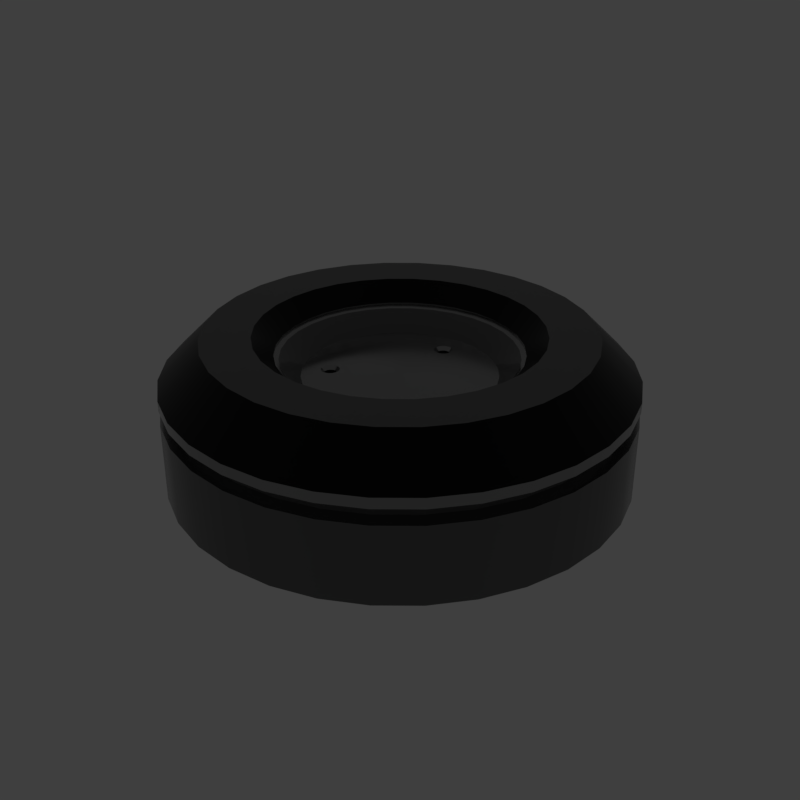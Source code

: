 # Source: holethree_circle.blend  (saved by Blender 2.79.6; exported with 4.5.12 LTS)
import bpy
from mathutils import Matrix  # noqa: F401  (used for matrix-valued properties, if any)

bpy.ops.wm.read_factory_settings(use_empty=True)
scene = bpy.context.scene
scene.name = 'main'

# ---- collections
col_collection_1 = bpy.data.collections.new('Collection 1'); scene.collection.children.link(col_collection_1)

# ---- materials (node trees are filled in below, after node groups)
mat_prox_alum_023 = bpy.data.materials.new('prox_alum.023')
mat_prox_alum_023.alpha_threshold = 0.0
mat_prox_alum_023.diffuse_color = (0.1933, 0.1933, 0.1933, 1.0)
mat_prox_alum_023.roughness = 0.5
mat_prox_kevlar_023 = bpy.data.materials.new('prox_kevlar.023')
mat_prox_kevlar_023.alpha_threshold = 0.0
mat_prox_kevlar_023.diffuse_color = (0.03737, 0.03737, 0.03737, 1.0)
mat_prox_kevlar_023.roughness = 0.5
mat_prox_easy_spec_023 = bpy.data.materials.new('prox_easy_spec.023')
mat_prox_easy_spec_023.alpha_threshold = 0.0
mat_prox_easy_spec_023.diffuse_color = (0.2791, 0.2791, 0.2791, 1.0)
mat_prox_easy_spec_023.roughness = 0.5
mat_prox_soap_021 = bpy.data.materials.new('prox_soap.021')
mat_prox_soap_021.alpha_threshold = 0.0
mat_prox_soap_021.diffuse_color = (0.8, 0.5447, 0.3018, 1.0)
mat_prox_soap_021.roughness = 0.5
mat_prox_emission_021 = bpy.data.materials.new('prox_emission.021')
mat_prox_emission_021.alpha_threshold = 0.0
mat_prox_emission_021.diffuse_color = (0.3973, 0.7023, 0.9681, 1.0)
mat_prox_emission_021.roughness = 0.5

# ---- node groups
ng_auto_smooth = bpy.data.node_groups.new('Auto Smooth', 'GeometryNodeTree')
_s = ng_auto_smooth.interface.new_socket(name='Geometry', in_out='OUTPUT', socket_type='NodeSocketGeometry')
_s = ng_auto_smooth.interface.new_socket(name='Geometry', in_out='INPUT', socket_type='NodeSocketGeometry')
_s = ng_auto_smooth.interface.new_socket(name='Angle', in_out='INPUT', socket_type='NodeSocketFloat')
_s.subtype = 'ANGLE'
_s.min_value = 0.0
_s.max_value = 3.142
ng_auto_smooth.is_modifier = True
_N = ng_auto_smooth.nodes; _L = ng_auto_smooth.links
n0 = _N.new('NodeGroupOutput'); n0.name = 'Group Output'; n0.location = (480, -100)
n1 = _N.new('NodeGroupInput'); n1.name = 'Group Input'; n1.location = (-420, -300)
n2 = _N.new('NodeGroupInput'); n2.name = 'Group Input.001'; n2.location = (-60, -100)
n3 = _N.new('GeometryNodeSetShadeSmooth'); n3.name = 'Set Shade Smooth'; n3.location = (120, -100)
n3.domain = 'EDGE'
n4 = _N.new('GeometryNodeSetShadeSmooth'); n4.name = 'Set Shade Smooth.001'; n4.location = (300, -100)
n5 = _N.new('GeometryNodeInputMeshEdgeAngle'); n5.name = 'Edge Angle'; n5.location = (-420, -220)
n6 = _N.new('GeometryNodeInputEdgeSmooth'); n6.name = 'Is Edge Smooth'; n6.location = (-60, -160)
n7 = _N.new('GeometryNodeInputShadeSmooth'); n7.name = 'Is Face Smooth'; n7.location = (-240, -340)
n8 = _N.new('FunctionNodeBooleanMath'); n8.name = 'Boolean Math'; n8.location = (-60, -220)
n9 = _N.new('FunctionNodeCompare'); n9.name = 'Compare'; n9.location = (-240, -180)
n9.operation = 'LESS_EQUAL'
_L.new(n5.outputs[0], n9.inputs[0])
_L.new(n4.outputs[0], n0.inputs[0])
_L.new(n1.outputs[1], n9.inputs[1])
_L.new(n9.outputs[0], n8.inputs[0])
_L.new(n7.outputs[0], n8.inputs[1])
_L.new(n2.outputs[0], n3.inputs[0])
_L.new(n6.outputs[0], n3.inputs[1])
_L.new(n3.outputs[0], n4.inputs[0])
_L.new(n8.outputs[0], n3.inputs[2])
n0.is_active_output = True

# ---- material node trees
mat_prox_alum_023.use_nodes = True; mat_prox_alum_023.node_tree.nodes.clear()
_N = mat_prox_alum_023.node_tree.nodes; _L = mat_prox_alum_023.node_tree.links
n0 = _N.new('ShaderNodeOutputMaterial'); n0.name = 'Material Output'; n0.location = (300, 300)
n1 = _N.new('ShaderNodeBsdfPrincipled'); n1.name = 'Principled BSDF'; n1.location = (10, 300)
n1.width = 150
n1.subsurface_method = 'BURLEY'
n1.inputs[0].default_value = (0.3217, 0.3217, 0.3217, 1.0)
n1.inputs[1].default_value = 1.0
n1.inputs[2].default_value = 0.1633
n1.inputs[3].default_value = 1.45
n1.inputs[9].default_value = (1.0, 1.0, 1.0)
n1.inputs[13].default_value = 0.119
n1.inputs[15].default_value = 0.7959
n1.inputs[16].default_value = 0.8299
n1.inputs[24].default_value = 0.1605
_L.new(n1.outputs[0], n0.inputs[0])
n0.is_active_output = True
mat_prox_kevlar_023.use_nodes = True; mat_prox_kevlar_023.node_tree.nodes.clear()
_N = mat_prox_kevlar_023.node_tree.nodes; _L = mat_prox_kevlar_023.node_tree.links
n0 = _N.new('ShaderNodeOutputMaterial'); n0.name = 'Material Output'; n0.location = (300, 300)
n1 = _N.new('ShaderNodeBsdfPrincipled'); n1.name = 'Principled BSDF'; n1.location = (10, 300)
n1.width = 150
n1.subsurface_method = 'BURLEY'
n1.inputs[0].default_value = (0.0, 0.0, 0.0, 1.0)
n1.inputs[2].default_value = 0.3401
n1.inputs[3].default_value = 1.45
n1.inputs[9].default_value = (1.0, 1.0, 1.0)
n1.inputs[13].default_value = 0.2143
_L.new(n1.outputs[0], n0.inputs[0])
n0.is_active_output = True
mat_prox_easy_spec_023.use_nodes = True; mat_prox_easy_spec_023.node_tree.nodes.clear()
_N = mat_prox_easy_spec_023.node_tree.nodes; _L = mat_prox_easy_spec_023.node_tree.links
n0 = _N.new('ShaderNodeOutputMaterial'); n0.name = 'Material Output'; n0.location = (300, 300)
n1 = _N.new('ShaderNodeBsdfPrincipled'); n1.name = 'Principled BSDF'; n1.location = (10, 300)
n1.width = 150
n1.subsurface_method = 'BURLEY'
n1.inputs[0].default_value = (0.1372, 0.1372, 0.1372, 1.0)
n1.inputs[2].default_value = 0.2245
n1.inputs[3].default_value = 1.45
n1.inputs[9].default_value = (1.0, 1.0, 1.0)
n1.inputs[13].default_value = 0.09864
n1.inputs[19].default_value = 0.25
_L.new(n1.outputs[0], n0.inputs[0])
n0.is_active_output = True
mat_prox_soap_021.use_nodes = True; mat_prox_soap_021.node_tree.nodes.clear()
_N = mat_prox_soap_021.node_tree.nodes; _L = mat_prox_soap_021.node_tree.links
n0 = _N.new('ShaderNodeOutputMaterial'); n0.name = 'Material Output'; n0.location = (300, 300)
n1 = _N.new('ShaderNodeLayerWeight'); n1.name = 'Layer Weight'; n1.location = (-554, 262)
n2 = _N.new('ShaderNodeValToRGB'); n2.name = 'ColorRamp'; n2.location = (-400, 254)
n2.color_ramp.interpolation = 'B_SPLINE'
while len(n2.color_ramp.elements) > 1: n2.color_ramp.elements.remove(n2.color_ramp.elements[-1])
n2.color_ramp.elements[0].position = 0.0; n2.color_ramp.elements[0].color = (1.0, 0.0, 0.2363, 1.0)
_e = n2.color_ramp.elements.new(0.1477); _e.color = (0.0, 0.1135, 0.6103, 1.0)
_e = n2.color_ramp.elements.new(0.2773); _e.color = (0.2081, 0.332, 0.6265, 1.0)
_e = n2.color_ramp.elements.new(0.5); _e.color = (0.5089, 0.1741, 0.6181, 1.0)
_e = n2.color_ramp.elements.new(0.6818); _e.color = (0.7544, 0.04821, 0.0, 1.0)
_e = n2.color_ramp.elements.new(0.8511); _e.color = (0.336, 0.5043, 0.1917, 1.0)
_e = n2.color_ramp.elements.new(1.0); _e.color = (0.01772, 0.3483, 1.0, 1.0)
n3 = _N.new('ShaderNodeMix'); n3.name = 'Mix'; n3.location = (-80, 218)
n3.data_type = 'RGBA'
n3.inputs[0].default_value = 0.7909
n4 = _N.new('ShaderNodeBsdfPrincipled'); n4.name = 'Principled BSDF.001'; n4.location = (140, 300)
n4.width = 150
n4.subsurface_method = 'BURLEY'
n4.inputs[2].default_value = 0.0
n4.inputs[3].default_value = 1.45
n4.inputs[9].default_value = (1.0, 1.0, 1.0)
n4.inputs[18].default_value = 1.0
n4.inputs[19].default_value = 0.25
_L.new(n1.outputs[1], n2.inputs[0])
_L.new(n2.outputs[0], n3.inputs[6])
_L.new(n3.outputs[2], n4.inputs[0])
_L.new(n4.outputs[0], n0.inputs[0])
n0.is_active_output = True
mat_prox_emission_021.use_nodes = True; mat_prox_emission_021.node_tree.nodes.clear()
_N = mat_prox_emission_021.node_tree.nodes; _L = mat_prox_emission_021.node_tree.links
n0 = _N.new('ShaderNodeOutputMaterial'); n0.name = 'Material Output'; n0.location = (446, 300)
n1 = _N.new('ShaderNodeEmission'); n1.name = 'Emission'; n1.location = (156, 300)
n1.inputs[1].default_value = 4.0
n2 = _N.new('ShaderNodeLayerWeight'); n2.name = 'Layer Weight'; n2.location = (-631, 360)
n3 = _N.new('ShaderNodeValToRGB'); n3.name = 'ColorRamp'; n3.location = (-450, 370)
n3.color_ramp.interpolation = 'B_SPLINE'
while len(n3.color_ramp.elements) > 1: n3.color_ramp.elements.remove(n3.color_ramp.elements[-1])
n3.color_ramp.elements[0].position = 0.1864; n3.color_ramp.elements[0].color = (1.0, 0.02556, 0.0, 1.0)
_e = n3.color_ramp.elements.new(0.8045); _e.color = (1.0, 0.2244, 0.007333, 1.0)
_e = n3.color_ramp.elements.new(0.9909); _e.color = (1.0, 1.0, 1.0, 1.0)
n4 = _N.new('ShaderNodeMix'); n4.name = 'Mix'; n4.location = (-92, 333)
n4.data_type = 'RGBA'
n4.blend_type = 'COLOR'
n4.inputs[0].default_value = 0.8273
_L.new(n2.outputs[1], n3.inputs[0])
_L.new(n1.outputs[0], n0.inputs[0])
_L.new(n4.outputs[2], n1.inputs[0])
_L.new(n3.outputs[0], n4.inputs[7])
n0.is_active_output = True

# ---- world
world_world = bpy.data.worlds.new('World'); scene.world = world_world
world_world.use_nodes = True; world_world.node_tree.nodes.clear()
_N = world_world.node_tree.nodes; _L = world_world.node_tree.links
n0 = _N.new('ShaderNodeOutputWorld'); n0.name = 'World Output'; n0.location = (300, 300)
n1 = _N.new('ShaderNodeBackground'); n1.name = 'Background'; n1.location = (10, 300)
n1.inputs[0].default_value = (0.05, 0.05, 0.05, 1.0)
_L.new(n1.outputs[0], n0.inputs[0])
n0.is_active_output = True
world_world.use_sun_shadow = False
world_world.sun_shadow_jitter_overblur = 0.0

# ---- meshes
me_holethree_circle = bpy.data.meshes.new('holethree_circle')
me_holethree_circle.from_pydata([(0.0, 0.2414, -0.07592), (-0.02871, 0.1444, 0.07592), (0.0471, 0.2368, -0.07592), (-0.05632, 0.136, 0.07592), (0.09238, 0.223, -0.07592), (-0.08177, 0.1224, 0.07592), (0.1341, 0.2007, -0.07592), (-0.1041, 0.1041, 0.07592), (0.1707, 0.1707, -0.07592), (-0.1224, 0.08177, 0.07592), (0.2007, 0.1341, -0.07592), (-0.136, 0.05632, 0.07592), (0.223, 0.09238, -0.07592), (-0.1444, 0.02871, 0.07592), (0.2368, 0.0471, -0.07592), (-0.1472, 1.314e-07, 0.07592), (0.2414, 1.823e-08, -0.07592), (-0.1444, -0.02871, 0.07592), (0.2368, -0.0471, -0.07592), (-0.136, -0.05632, 0.07592), (0.223, -0.09238, -0.07592), (-0.1224, -0.08177, 0.07592), (0.2007, -0.1341, -0.07592), (-0.1041, -0.1041, 0.07592), (0.1707, -0.1707, -0.07592), (-0.08177, -0.1224, 0.07592), (0.1341, -0.2007, -0.07592), (-0.05632, -0.136, 0.07592), (0.09238, -0.223, -0.07592), (-0.02871, -0.1444, 0.07592), (0.0471, -0.2368, -0.07592), (-8.955e-08, -0.1472, 0.07592), (-7.866e-08, -0.2414, -0.07592), (0.02871, -0.1444, 0.07592), (-0.0471, -0.2368, -0.07592), (0.05632, -0.136, 0.07592), (-0.09238, -0.223, -0.07592), (0.08177, -0.1224, 0.07592), (-0.1341, -0.2007, -0.07592), (0.1041, -0.1041, 0.07592), (-0.1707, -0.1707, -0.07592), (0.1224, -0.08177, 0.07592), (-0.2007, -0.1341, -0.07592), (0.136, -0.05632, 0.07592), (-0.223, -0.09238, -0.07592), (0.1444, -0.02871, 0.07592), (-0.2368, -0.0471, -0.07592), (0.1472, 2.042e-08, 0.07592), (-0.2414, 2.331e-07, -0.07592), (0.1444, 0.02871, 0.07592), (-0.2368, 0.0471, -0.07592), (0.136, 0.05632, 0.07592), (-0.223, 0.09239, -0.07592), (0.1224, 0.08177, 0.07592), (-0.2007, 0.1341, -0.07592), (0.1041, 0.1041, 0.07592), (-0.1707, 0.1707, -0.07592), (0.08177, 0.1224, 0.07592), (-0.1341, 0.2007, -0.07592), (0.05632, 0.136, 0.07592), (-0.09238, 0.223, -0.07592), (0.02871, 0.1444, 0.07592), (-0.0471, 0.2368, -0.07592), (-1.988e-08, 0.1472, 0.07592), (-3.193e-08, 0.1986, 0.07592), (0.0, 0.2414, 0.03326), (0.03874, 0.1947, 0.07592), (0.0471, 0.2368, 0.03326), (0.07598, 0.1834, 0.07592), (0.09238, 0.223, 0.03326), (0.1103, 0.1651, 0.07592), (0.1341, 0.2007, 0.03326), (0.1404, 0.1404, 0.07592), (0.1707, 0.1707, 0.03326), (0.1651, 0.1103, 0.07592), (0.2007, 0.1341, 0.03326), (0.1834, 0.07598, 0.07592), (0.223, 0.09238, 0.03326), (0.1947, 0.03874, 0.07592), (0.2368, 0.0471, 0.03326), (0.1986, 4.946e-09, 0.07592), (0.2414, 1.823e-08, 0.03326), (0.1947, -0.03874, 0.07592), (0.2368, -0.0471, 0.03326), (0.1834, -0.07598, 0.07592), (0.223, -0.09238, 0.03326), (0.1651, -0.1103, 0.07592), (0.2007, -0.1341, 0.03326), (0.1404, -0.1404, 0.07592), (0.1707, -0.1707, 0.03326), (0.1103, -0.1651, 0.07592), (0.1341, -0.2007, 0.03326), (0.07598, -0.1834, 0.07592), (0.09238, -0.223, 0.03326), (0.03874, -0.1947, 0.07592), (0.0471, -0.2368, 0.03326), (-1.259e-07, -0.1986, 0.07592), (-7.866e-08, -0.2414, 0.03326), (-0.03874, -0.1947, 0.07592), (-0.0471, -0.2368, 0.03326), (-0.07598, -0.1834, 0.07592), (-0.09238, -0.223, 0.03326), (-0.1103, -0.1651, 0.07592), (-0.1341, -0.2007, 0.03326), (-0.1404, -0.1404, 0.07592), (-0.1707, -0.1707, 0.03326), (-0.1651, -0.1103, 0.07592), (-0.2007, -0.1341, 0.03326), (-0.1834, -0.07598, 0.07592), (-0.223, -0.09238, 0.03326), (-0.1947, -0.03874, 0.07592), (-0.2368, -0.0471, 0.03326), (-0.1986, 1.547e-07, 0.07592), (-0.2414, 2.331e-07, 0.03326), (-0.1947, 0.03874, 0.07592), (-0.2368, 0.0471, 0.03326), (-0.1834, 0.07598, 0.07592), (-0.223, 0.09239, 0.03326), (-0.1651, 0.1103, 0.07592), (-0.2007, 0.1341, 0.03326), (-0.1404, 0.1404, 0.07592), (-0.1707, 0.1707, 0.03326), (-0.1103, 0.1651, 0.07592), (-0.1341, 0.2007, 0.03326), (-0.07598, 0.1834, 0.07592), (-0.09238, 0.223, 0.03326), (-0.03874, 0.1947, 0.07592), (-0.0471, 0.2368, 0.03326), (-0.01953, 0.09817, 0.03149), (-9.726e-09, 0.1001, 0.03149), (-0.0383, 0.09247, 0.03149), (-0.05561, 0.08322, 0.03149), (-0.07078, 0.07078, 0.03149), (-0.08322, 0.05561, 0.03149), (-0.09247, 0.0383, 0.03149), (-0.09817, 0.01953, 0.03149), (-0.1001, 1.081e-07, 0.03149), (-0.09817, -0.01953, 0.03149), (-0.09247, -0.0383, 0.03149), (-0.08322, -0.05561, 0.03149), (-0.07078, -0.07078, 0.03149), (-0.05561, -0.08322, 0.03149), (-0.0383, -0.09247, 0.03149), (-0.01953, -0.09817, 0.03149), (-5.71e-08, -0.1001, 0.03149), (0.01953, -0.09817, 0.03149), (0.0383, -0.09247, 0.03149), (0.05561, -0.08322, 0.03149), (0.07078, -0.07078, 0.03149), (0.08322, -0.05561, 0.03149), (0.09247, -0.0383, 0.03149), (0.09817, -0.01953, 0.03149), (0.1001, 3.259e-08, 0.03149), (0.09817, 0.01953, 0.03149), (0.09247, 0.0383, 0.03149), (0.08322, 0.05561, 0.03149), (0.07078, 0.07078, 0.03149), (0.05561, 0.08322, 0.03149), (0.0383, 0.09247, 0.03149), (0.01953, 0.09817, 0.03149), (-0.01402, 0.07049, 0.03149), (0.06536, -0.03702, 0.02755), (-0.0275, 0.0664, 0.03149), (-0.03993, 0.05976, 0.03149), (-0.05082, 0.05082, 0.03149), (-0.05976, 0.03993, 0.03149), (-0.0664, 0.0275, 0.03149), (-0.07049, 0.01402, 0.03149), (-0.07187, 9.383e-08, 0.03149), (-0.07049, -0.01402, 0.03149), (-0.0664, -0.0275, 0.03149), (0.06584, -0.03905, 0.02755), (-0.05082, -0.05082, 0.03149), (-0.03993, -0.05976, 0.03149), (-0.0275, -0.0664, 0.03149), (-0.01402, -0.07049, 0.03149), (-3.509e-08, -0.07187, 0.03149), (0.01402, -0.07049, 0.03149), (0.0275, -0.0664, 0.03149), (0.03993, -0.05976, 0.03149), (0.05082, -0.05082, 0.03149), (0.06566, -0.04113, 0.02755), (0.0664, -0.0275, 0.03149), (0.07049, -0.01402, 0.03149), (0.07187, 3.963e-08, 0.03149), (0.07049, 0.01402, 0.03149), (0.0664, 0.0275, 0.03149), (0.05976, 0.03993, 0.03149), (0.05082, 0.05082, 0.03149), (0.03993, 0.05976, 0.03149), (0.0275, 0.0664, 0.03149), (0.01402, 0.07049, 0.03149), (-0.007456, 0.03748, 0.03149), (6.576e-09, 0.03822, 0.03149), (-0.01463, 0.03531, 0.03149), (-0.02123, 0.03178, 0.03149), (-0.02702, 0.02702, 0.03149), (-0.03178, 0.02123, 0.03149), (-0.03531, 0.01463, 0.03149), (-0.03748, 0.007456, 0.03149), (-0.03822, 7.632e-08, 0.03149), (-0.03748, -0.007456, 0.03149), (-0.03531, -0.01463, 0.03149), (-0.03178, -0.02123, 0.03149), (-0.02702, -0.02702, 0.03149), (-0.02123, -0.03178, 0.03149), (-0.01463, -0.03531, 0.03149), (-0.007456, -0.03748, 0.03149), (-1.151e-08, -0.03822, 0.03149), (0.007456, -0.03748, 0.03149), (0.01463, -0.03531, 0.03149), (0.02123, -0.03178, 0.03149), (0.02702, -0.02702, 0.03149), (0.03178, -0.02123, 0.03149), (0.03531, -0.01463, 0.03149), (0.03748, -0.007456, 0.03149), (0.03822, 4.75e-08, 0.03149), (0.03748, 0.007456, 0.03149), (0.03531, 0.01463, 0.03149), (0.03178, 0.02123, 0.03149), (0.02702, 0.02702, 0.03149), (0.02123, 0.03178, 0.03149), (0.01463, 0.03531, 0.03149), (0.007456, 0.03748, 0.03149), (-0.0003379, 0.06152, 0.03149), (0.009662, 0.07084, 0.03149), (0.0003379, 0.08084, 0.03149), (-0.009662, 0.07152, 0.03149), (0.002664, 0.06188, 0.03149), (0.005406, 0.06316, 0.03149), (-0.003307, 0.06209, 0.03149), (0.06486, -0.04305, 0.02755), (0.06349, -0.04464, 0.02755), (-0.005953, 0.06356, 0.03149), (0.05301, -0.04207, 0.02755), (0.05968, -0.0462, 0.02755), (0.009294, 0.07384, 0.03149), (0.008015, 0.07658, 0.03149), (0.009085, 0.06787, 0.03149), (0.05567, -0.04522, 0.02755), (-0.05377, -0.03565, 0.02755), (0.007618, 0.06523, 0.03149), (0.06171, -0.04572, 0.02755), (0.05409, -0.04386, 0.02755), (-0.002664, 0.08047, 0.03149), (-0.005406, 0.07919, 0.03149), (0.003307, 0.08026, 0.03149), (-0.05528, -0.04496, 0.02755), (-0.0538, -0.04349, 0.02755), (0.005953, 0.0788, 0.03149), (-0.05285, -0.04163, 0.02755), (-0.05283, -0.03751, 0.02755), (-0.009294, 0.06851, 0.03149), (-0.008015, 0.06577, 0.03149), (-0.009085, 0.07449, 0.03149), (-0.05524, -0.03416, 0.02755), (0.0576, -0.04602, 0.02755), (-0.007618, 0.07713, 0.03149), (-0.05251, -0.03957, 0.02755), (-0.05709, -0.03321, 0.02755), (-0.06483, -0.0317, 0.03149), (-0.06703, -0.04519, 0.03149), (-0.05353, -0.04739, 0.03149), (-0.05134, -0.0339, 0.03149), (-0.06698, -0.03383, 0.03149), (-0.06836, -0.03652, 0.03149), (-0.06213, -0.03034, 0.03149), (-0.05715, -0.0459, 0.02755), (-0.05921, -0.04622, 0.02755), (-0.05914, -0.02988, 0.03149), (-0.06127, -0.04588, 0.02755), (-0.0646, -0.04344, 0.02755), (-0.0649, -0.04734, 0.03149), (-0.06221, -0.04873, 0.03149), (-0.06839, -0.04249, 0.03149), (-0.05915, -0.03287, 0.02755), (-0.06308, -0.03413, 0.02755), (-0.06885, -0.0395, 0.03149), (-0.06313, -0.04492, 0.02755), (-0.06585, -0.03952, 0.02755), (-0.05139, -0.04526, 0.03149), (-0.05, -0.04257, 0.03149), (-0.05623, -0.04875, 0.03149), (-0.006269, 0.07346, 0.02755), (-0.006667, 0.07141, 0.02755), (-0.05922, -0.04921, 0.03149), (-0.006413, 0.06934, 0.02755), (-0.06122, -0.03319, 0.02755), (-0.05347, -0.03175, 0.03149), (-0.05616, -0.03036, 0.03149), (-0.04997, -0.0366, 0.03149), (-0.06456, -0.0356, 0.02755), (-0.06554, -0.04158, 0.02755), (-0.04951, -0.03959, 0.03149), (-0.005531, 0.06745, 0.02755), (-0.06552, -0.03746, 0.02755), (0.0541, -0.04777, 0.03149), (0.0674, -0.04463, 0.03149), (0.06427, -0.03132, 0.03149), (0.05096, -0.03446, 0.03149), (0.05689, -0.04894, 0.03149), (0.0599, -0.04919, 0.03149), (0.0518, -0.04579, 0.03149), (-0.005257, 0.07529, 0.02755), (-0.00373, 0.07671, 0.02755), (0.05023, -0.04321, 0.03149), (-0.001838, 0.07759, 0.02755), (0.002282, 0.07745, 0.02755), (0.06857, -0.04184, 0.03149), (0.06882, -0.03883, 0.03149), (0.06543, -0.04692, 0.03149), (0.005531, 0.07491, 0.02755), (-0.004107, 0.06592, 0.02755), (0.06284, -0.04849, 0.03149), (0.0002332, 0.07785, 0.02755), (0.006413, 0.07302, 0.02755), (0.06148, -0.03015, 0.03149), (0.05847, -0.0299, 0.03149), (0.06656, -0.0333, 0.03149), (-0.002282, 0.06491, 0.02755), (-0.0002331, 0.06451, 0.02755), (0.06813, -0.03588, 0.03149), (0.001838, 0.06477, 0.02755), (0.005257, 0.06707, 0.02755), (0.04979, -0.03725, 0.03149), (0.04954, -0.04026, 0.03149), (0.05294, -0.03217, 0.03149), (0.006269, 0.0689, 0.02755), (0.004107, 0.07643, 0.02755), (0.05552, -0.0306, 0.03149), (0.00373, 0.06565, 0.02755), (0.006667, 0.07095, 0.02755), (0.06427, -0.03523, 0.02755), (0.06269, -0.03387, 0.02755), (0.06077, -0.03306, 0.02755), (0.05869, -0.03289, 0.02755), (0.05666, -0.03337, 0.02755), (0.05487, -0.03445, 0.02755), (0.05351, -0.03603, 0.02755), (0.0527, -0.03796, 0.02755), (0.05253, -0.04004, 0.02755), (0.06269, -0.03387, -0.02611), (0.06077, -0.03306, -0.02611), (0.05666, -0.03337, -0.02611), (0.05487, -0.03445, -0.02611), (0.06349, -0.04464, -0.02611), (0.06486, -0.04305, -0.02611), (0.06427, -0.03523, -0.02611), (0.05253, -0.04004, -0.02611), (0.05301, -0.04207, -0.02611), (0.06171, -0.04572, -0.02611), (0.0527, -0.03796, -0.02611), (0.05567, -0.04522, -0.02611), (0.0576, -0.04602, -0.02611), (0.05409, -0.04386, -0.02611), (0.05968, -0.0462, -0.02611), (0.06566, -0.04113, -0.02611), (0.06584, -0.03905, -0.02611), (0.06536, -0.03702, -0.02611), (0.05351, -0.03603, -0.02611), (0.05869, -0.03289, -0.02611), (-0.05251, -0.03957, -0.02611), (-0.05283, -0.03751, -0.02611), (-0.05709, -0.03321, -0.02611), (-0.05915, -0.03287, -0.02611), (-0.05377, -0.03565, -0.02611), (-0.05524, -0.03416, -0.02611), (-0.06585, -0.03952, -0.02611), (-0.06554, -0.04158, -0.02611), (-0.05921, -0.04622, -0.02611), (-0.05715, -0.0459, -0.02611), (-0.0538, -0.04349, -0.02611), (-0.05285, -0.04163, -0.02611), (-0.05528, -0.04496, -0.02611), (-0.06127, -0.04588, -0.02611), (-0.0646, -0.04344, -0.02611), (-0.06313, -0.04492, -0.02611), (-0.06308, -0.03413, -0.02611), (-0.06456, -0.0356, -0.02611), (-0.06122, -0.03319, -0.02611), (0.0002332, 0.07785, -0.02611), (-0.001838, 0.07759, -0.02611), (-0.005257, 0.07529, -0.02611), (-0.006269, 0.07346, -0.02611), (0.006269, 0.0689, -0.02611), (0.006667, 0.07095, -0.02611), (0.002282, 0.07745, -0.02611), (-0.005531, 0.06745, -0.02611), (-0.004107, 0.06592, -0.02611), (0.005257, 0.06707, -0.02611), (-0.006413, 0.06934, -0.02611), (-0.0002331, 0.06451, -0.02611), (0.001838, 0.06477, -0.02611), (-0.002282, 0.06491, -0.02611), (0.00373, 0.06565, -0.02611), (0.006413, 0.07302, -0.02611), (0.005531, 0.07491, -0.02611), (0.004107, 0.07643, -0.02611), (-0.006667, 0.07141, -0.02611), (-0.00373, 0.07671, -0.02611), (-0.06552, -0.03746, -0.02611), (-0.08569, 0.08569, 0.05139), (-0.08915, 0.08915, 0.05601), (-0.07005, 0.1048, 0.05601), (-0.06733, 0.1008, 0.05139), (0.112, -0.04638, 0.05139), (0.1165, -0.04825, 0.05601), (0.1048, -0.07005, 0.05601), (0.1008, -0.06733, 0.05139), (-0.06733, -0.1008, 0.05139), (-0.07005, -0.1048, 0.05601), (-0.08915, -0.08915, 0.05601), (-0.08569, -0.08569, 0.05139), (0.02364, 0.1189, 0.05139), (0.0246, 0.1237, 0.05601), (0.04825, 0.1165, 0.05601), (0.04638, 0.112, 0.05139), (-0.04638, -0.112, 0.05139), (-0.04825, -0.1165, 0.05601), (-1.428e-08, 0.1212, 0.05139), (-1.533e-08, 0.1261, 0.05601), (-0.1008, 0.06733, 0.05139), (-0.1048, 0.07005, 0.05601), (0.1189, -0.02364, 0.05139), (0.1237, -0.0246, 0.05601), (-0.112, 0.04638, 0.05139), (-0.1165, 0.04825, 0.05601), (0.1212, 2.714e-08, 0.05139), (0.1261, 2.587e-08, 0.05601), (-0.02364, -0.1189, 0.05139), (-0.0246, -0.1237, 0.05601), (-7.164e-08, -0.1212, 0.05139), (-7.501e-08, -0.1261, 0.05601), (-0.1189, 0.02364, 0.05139), (-0.1237, 0.0246, 0.05601), (0.1189, 0.02364, 0.05139), (0.1237, 0.0246, 0.05601), (-0.1212, 1.185e-07, 0.05139), (-0.1261, 1.21e-07, 0.05601), (0.112, 0.04638, 0.05139), (0.1165, 0.04825, 0.05601), (0.02364, -0.1189, 0.05139), (0.0246, -0.1237, 0.05601), (0.04638, -0.112, 0.05139), (0.04825, -0.1165, 0.05601), (-0.1189, -0.02364, 0.05139), (-0.1237, -0.0246, 0.05601), (0.1008, 0.06733, 0.05139), (0.1048, 0.07005, 0.05601), (-0.112, -0.04638, 0.05139), (-0.1165, -0.04825, 0.05601), (0.08569, 0.08569, 0.05139), (0.08915, 0.08915, 0.05601), (-0.02364, 0.1189, 0.05139), (-0.0246, 0.1237, 0.05601), (0.06733, -0.1008, 0.05139), (0.07005, -0.1048, 0.05601), (-0.04638, 0.112, 0.05139), (-0.04825, 0.1165, 0.05601), (0.08569, -0.08569, 0.05139), (0.08915, -0.08915, 0.05601), (-0.1008, -0.06733, 0.05139), (-0.1048, -0.07005, 0.05601), (0.06733, 0.1008, 0.05139), (0.07005, 0.1048, 0.05601), (0.105, -0.07018, 0.05294), (0.08932, -0.08932, 0.05294), (-0.07018, 0.105, 0.05294), (-0.04834, 0.1167, 0.05294), (0.04834, 0.1167, 0.05294), (0.07018, 0.105, 0.05294), (-0.08932, -0.08932, 0.05294), (-0.105, -0.07018, 0.05294), (0.08932, 0.08932, 0.05294), (-0.1167, -0.04834, 0.05294), (0.07018, -0.105, 0.05294), (-0.02464, 0.1239, 0.05294), (0.04834, -0.1167, 0.05294), (-1.442e-08, 0.1263, 0.05294), (0.105, 0.07018, 0.05294), (-0.1239, -0.02464, 0.05294), (0.1167, 0.04834, 0.05294), (-0.1263, 1.233e-07, 0.05294), (0.02464, -0.1239, 0.05294), (-7.421e-08, -0.1263, 0.05294), (0.1239, 0.02464, 0.05294), (-0.1239, 0.02464, 0.05294), (0.1263, 2.804e-08, 0.05294), (-0.1167, 0.04834, 0.05294), (-0.02464, -0.1239, 0.05294), (-0.04834, -0.1167, 0.05294), (0.1239, -0.02464, 0.05294), (-0.105, 0.07018, 0.05294), (0.1167, -0.04834, 0.05294), (-0.08932, 0.08932, 0.05294), (0.02464, 0.1239, 0.05294), (-0.07018, -0.105, 0.05294), (-0.1253, -0.1875, 0.02169), (-0.1253, -0.1875, 0.006644), (-0.1594, -0.1594, 0.02169), (-0.1594, -0.1594, 0.006644), (-0.1875, -0.1253, 0.02169), (-0.1875, -0.1253, 0.006644), (-0.2083, -0.08628, 0.02169), (-0.2083, -0.08628, 0.006644), (-0.2211, -0.04399, 0.02169), (-0.2211, -0.04399, 0.006644), (-0.2255, 2.225e-07, 0.02169), (-0.2255, 2.225e-07, 0.006644), (-0.2211, 0.04399, 0.02169), (-0.2211, 0.04399, 0.006644), (-0.2083, 0.08629, 0.02169), (-0.2083, 0.08629, 0.006644), (-0.1875, 0.1253, 0.02169), (-0.1875, 0.1253, 0.006644), (-0.1594, 0.1594, 0.02169), (-0.1594, 0.1594, 0.006644), (-0.1253, 0.1875, 0.02169), (-0.1253, 0.1875, 0.006644), (-0.04399, 0.2211, 0.006644), (-0.04399, 0.2211, 0.02169), (-0.08628, 0.2083, 0.02169), (-0.08628, 0.2083, 0.006644), (0.08628, 0.2083, 0.006644), (0.08628, 0.2083, 0.02169), (0.04399, 0.2211, 0.006644), (0.04399, 0.2211, 0.02169), (1.504e-09, 0.2255, 0.02169), (1.504e-09, 0.2255, 0.006644), (0.0, 0.2414, 0.006112), (0.0, 0.2414, 0.02222), (0.0471, 0.2368, 0.02222), (0.0471, 0.2368, 0.006112), (-0.0471, 0.2368, 0.02222), (-0.0471, 0.2368, 0.006112), (0.09238, 0.223, 0.02222), (0.09238, 0.223, 0.006112), (0.1341, 0.2007, 0.006112), (0.1341, 0.2007, 0.02222), (0.1707, 0.1707, 0.006112), (0.1707, 0.1707, 0.02222), (0.2007, 0.1341, 0.006112), (0.2007, 0.1341, 0.02222), (0.223, 0.09238, 0.006112), (0.223, 0.09238, 0.02222), (0.2368, 0.0471, 0.006112), (0.2368, 0.0471, 0.02222), (0.2414, 1.823e-08, 0.006112), (0.2414, 1.823e-08, 0.02222), (0.2368, -0.0471, 0.006112), (0.2368, -0.0471, 0.02222), (0.223, -0.09238, 0.006112), (0.223, -0.09238, 0.02222), (0.2007, -0.1341, 0.006112), (0.2007, -0.1341, 0.02222), (0.1707, -0.1707, 0.006112), (0.1707, -0.1707, 0.02222), (0.1341, -0.2007, 0.006112), (0.1341, -0.2007, 0.02222), (0.09238, -0.223, 0.006112), (0.09238, -0.223, 0.02222), (0.0471, -0.2368, 0.006112), (0.0471, -0.2368, 0.02222), (-7.866e-08, -0.2414, 0.006112), (-7.866e-08, -0.2414, 0.02222), (-0.0471, -0.2368, 0.006112), (-0.0471, -0.2368, 0.02222), (-0.09238, -0.223, 0.006112), (-0.09238, -0.223, 0.02222), (-0.1341, -0.2007, 0.006112), (-0.1341, -0.2007, 0.02222), (-0.1707, -0.1707, 0.006112), (-0.1707, -0.1707, 0.02222), (-0.2007, -0.1341, 0.006112), (-0.2007, -0.1341, 0.02222), (-0.223, -0.09238, 0.006112), (-0.223, -0.09238, 0.02222), (-0.2368, -0.0471, 0.006112), (-0.2368, -0.0471, 0.02222), (-0.2414, 2.331e-07, 0.006112), (-0.2414, 2.331e-07, 0.02222), (-0.2368, 0.0471, 0.006112), (-0.2368, 0.0471, 0.02222), (-0.223, 0.09239, 0.006112), (-0.223, 0.09239, 0.02222), (-0.2007, 0.1341, 0.006112), (-0.2007, 0.1341, 0.02222), (-0.1707, 0.1707, 0.006112), (-0.1707, 0.1707, 0.02222), (-0.1341, 0.2007, 0.006112), (-0.1341, 0.2007, 0.02222), (-0.09238, 0.223, 0.006112), (-0.09238, 0.223, 0.02222), (-0.08629, -0.2083, 0.006644), (-0.08629, -0.2083, 0.02169), (-0.04399, -0.2211, 0.006644), (-0.04399, -0.2211, 0.02169), (-7.196e-08, -0.2255, 0.006644), (-7.196e-08, -0.2255, 0.02169), (0.04399, -0.2211, 0.006644), (0.04399, -0.2211, 0.02169), (0.08628, -0.2083, 0.006644), (0.08628, -0.2083, 0.02169), (0.1253, -0.1875, 0.006644), (0.1253, -0.1875, 0.02169), (0.1594, -0.1594, 0.006644), (0.1594, -0.1594, 0.02169), (0.1875, -0.1253, 0.006644), (0.1875, -0.1253, 0.02169), (0.2083, -0.08628, 0.006644), (0.2083, -0.08628, 0.02169), (0.2211, -0.04399, 0.006644), (0.2211, -0.04399, 0.02169), (0.2255, 2.18e-08, 0.006644), (0.2255, 2.18e-08, 0.02169), (0.2211, 0.04399, 0.006644), (0.2211, 0.04399, 0.02169), (0.2083, 0.08628, 0.006644), (0.2083, 0.08628, 0.02169), (0.1875, 0.1253, 0.006644), (0.1875, 0.1253, 0.02169), (0.1594, 0.1594, 0.006644), (0.1594, 0.1594, 0.02169), (0.1253, 0.1875, 0.006644), (0.1253, 0.1875, 0.02169)], [], [(531, 67, 69, 535), (4, 536, 537, 6), (6, 537, 539, 8), (8, 539, 541, 10), (10, 541, 543, 12), (12, 543, 545, 14), (14, 545, 547, 16), (16, 547, 549, 18), (18, 549, 551, 20), (20, 551, 553, 22), (22, 553, 555, 24), (24, 555, 557, 26), (26, 557, 559, 28), (28, 559, 561, 30), (30, 561, 563, 32), (32, 563, 565, 34), (34, 565, 567, 36), (36, 567, 569, 38), (38, 569, 571, 40), (40, 571, 573, 42), (42, 573, 575, 44), (44, 575, 577, 46), (46, 577, 579, 48), (48, 579, 581, 50), (50, 581, 583, 52), (52, 583, 585, 54), (54, 585, 587, 56), (56, 587, 589, 58), (58, 589, 591, 60), (535, 69, 71, 538), (2, 532, 536, 4), (114, 112, 15, 13), (7, 9, 422, 402), (0, 2, 4, 6, 8, 10, 12, 14, 16, 18, 20, 22, 24, 26, 28, 30, 32, 34, 36, 38, 40, 42, 44, 46, 48, 50, 52, 54, 56, 58, 60, 62), (67, 65, 64, 66), (69, 67, 66, 68), (71, 69, 68, 70), (73, 71, 70, 72), (75, 73, 72, 74), (77, 75, 74, 76), (79, 77, 76, 78), (81, 79, 78, 80), (83, 81, 80, 82), (85, 83, 82, 84), (87, 85, 84, 86), (89, 87, 86, 88), (91, 89, 88, 90), (93, 91, 90, 92), (95, 93, 92, 94), (97, 95, 94, 96), (99, 97, 96, 98), (101, 99, 98, 100), (103, 101, 100, 102), (105, 103, 102, 104), (107, 105, 104, 106), (109, 107, 106, 108), (111, 109, 108, 110), (113, 111, 110, 112), (115, 113, 112, 114), (117, 115, 114, 116), (119, 117, 116, 118), (121, 119, 118, 120), (123, 121, 120, 122), (125, 123, 122, 124), (127, 125, 124, 126), (65, 127, 126, 64), (62, 534, 529, 0), (70, 68, 59, 57), (88, 86, 41, 39), (106, 104, 23, 21), (124, 122, 5, 3), (80, 78, 49, 47), (98, 96, 31, 29), (116, 114, 13, 11), (72, 70, 57, 55), (90, 88, 39, 37), (108, 106, 21, 19), (126, 124, 3, 1), (82, 80, 47, 45), (100, 98, 29, 27), (118, 116, 11, 9), (64, 126, 1, 63), (74, 72, 55, 53), (92, 90, 37, 35), (110, 108, 19, 17), (66, 64, 63, 61), (84, 82, 45, 43), (102, 100, 27, 25), (120, 118, 9, 7), (76, 74, 53, 51), (94, 92, 35, 33), (112, 110, 17, 15), (68, 66, 61, 59), (86, 84, 43, 41), (104, 102, 25, 23), (122, 120, 7, 5), (78, 76, 51, 49), (96, 94, 33, 31), (142, 143, 175, 174), (43, 45, 424, 406), (25, 27, 418, 410), (61, 63, 420, 414), (23, 25, 410, 411), (59, 61, 414, 415), (5, 7, 402, 403), (41, 43, 406, 407), (45, 47, 428, 424), (11, 13, 434, 426), (63, 1, 454, 420), (31, 33, 442, 432), (47, 49, 436, 428), (29, 31, 432, 430), (49, 51, 440, 436), (15, 17, 446, 438), (13, 15, 438, 434), (35, 37, 456, 444), (51, 53, 448, 440), (33, 35, 444, 442), (53, 55, 452, 448), (19, 21, 462, 450), (9, 11, 426, 422), (17, 19, 450, 446), (37, 39, 460, 456), (55, 57, 464, 452), (1, 3, 458, 454), (21, 23, 411, 462), (57, 59, 415, 464), (3, 5, 403, 458), (39, 41, 407, 460), (177, 178, 210, 209), (128, 130, 162, 160), (156, 157, 189, 188), (143, 144, 176, 175), (130, 131, 163, 162), (157, 158, 190, 189), (144, 145, 177, 176), (131, 132, 164, 163), (158, 159, 191, 190), (145, 146, 178, 177), (132, 133, 165, 164), (129, 128, 160, 227, 254, 257, 245, 244, 226), (146, 147, 179, 178), (133, 134, 166, 165), (147, 148, 180, 179), (134, 135, 167, 166), (299, 326, 329, 317, 316, 298, 182, 214, 213), (135, 136, 168, 167), (180, 296, 302, 305, 325, 324, 299, 213, 212), (136, 137, 169, 168), (150, 151, 183, 182), (137, 138, 170, 169), (151, 152, 184, 183), (263, 290, 293, 281, 280, 262, 172, 204, 203), (152, 153, 185, 184), (170, 260, 266, 269, 289, 288, 263, 203, 202), (153, 154, 186, 185), (140, 141, 173, 172), (154, 155, 187, 186), (141, 142, 174, 173), (191, 225, 238, 241, 229, 228, 224, 193, 223), (155, 156, 188, 187), (223, 193, 192, 194, 195, 196, 197, 198, 199, 200, 201, 202, 203, 204, 205, 206, 207, 208, 209, 210, 211, 212, 213, 214, 215, 216, 217, 218, 219, 220, 221, 222), (164, 165, 197, 196), (138, 139, 261, 274, 277, 265, 264, 260, 170), (178, 179, 211, 210), (165, 166, 198, 197), (179, 180, 212, 211), (166, 167, 199, 198), (274, 261, 271, 292), (167, 168, 200, 199), (149, 150, 182, 298, 318, 321, 309, 308, 297), (168, 169, 201, 200), (182, 183, 215, 214), (169, 170, 202, 201), (183, 184, 216, 215), (148, 149, 297, 310, 313, 301, 300, 296, 180), (184, 185, 217, 216), (139, 140, 172, 262, 282, 285, 273, 272, 261), (185, 186, 218, 217), (172, 173, 205, 204), (186, 187, 219, 218), (173, 174, 206, 205), (159, 129, 226, 246, 249, 237, 236, 225, 191), (187, 188, 220, 219), (174, 175, 207, 206), (160, 162, 194, 192), (188, 189, 221, 220), (175, 176, 208, 207), (162, 163, 195, 194), (189, 190, 222, 221), (176, 177, 209, 208), (163, 164, 196, 195), (190, 191, 223, 222), (315, 311, 396, 395), (247, 248, 371, 373), (248, 250, 372, 371), (250, 258, 361, 372), (337, 338, 359, 344), (322, 330, 394, 392), (298, 316, 334, 333), (301, 313, 242, 235), (281, 293, 258, 250), (330, 323, 389, 394), (171, 161, 358, 357), (227, 252, 286, 284), (237, 249, 328, 311), (269, 266, 287, 275), (329, 326, 337, 336), (225, 236, 315, 331), (300, 301, 235, 256), (318, 298, 333, 332), (236, 237, 311, 315), (377, 378, 400, 367, 368, 375, 376, 374, 369, 370, 373, 371, 372, 361, 362, 365, 366, 363, 364, 379), (338, 339, 351, 359), (254, 227, 284, 283), (391, 392, 394, 389, 384, 385, 395, 396, 397, 386, 380, 381, 399, 382, 383, 398, 390, 387, 388, 393), (240, 255, 366, 365), (352, 353, 355, 350, 345, 346, 356, 357, 358, 347, 341, 342, 360, 343, 344, 359, 351, 348, 349, 354), (238, 225, 331, 327), (280, 281, 250, 248), (313, 310, 232, 242), (325, 305, 234, 340), (296, 300, 256, 239), (249, 246, 307, 328), (293, 290, 251, 258), (264, 265, 295, 291), (326, 299, 338, 337), (262, 280, 248, 247), (324, 325, 340, 339), (299, 324, 339, 338), (285, 282, 267, 268), (266, 260, 276, 287), (260, 264, 291, 276), (277, 274, 292, 279), (289, 269, 275, 259), (233, 230, 319, 312), (308, 309, 171, 181), (309, 321, 161, 171), (302, 296, 239, 243), (244, 245, 304, 306), (245, 257, 303, 304), (265, 277, 279, 295), (282, 262, 247, 267), (229, 241, 323, 330), (297, 308, 181, 231), (310, 297, 231, 232), (226, 244, 306, 314), (288, 289, 259, 255), (246, 226, 314, 307), (253, 233, 312, 294), (317, 329, 336, 335), (305, 302, 243, 234), (228, 229, 330, 322), (257, 254, 283, 303), (224, 228, 322, 320), (234, 243, 354, 349), (268, 267, 370, 369), (252, 253, 294, 286), (319, 320, 391, 393), (316, 317, 335, 334), (241, 238, 327, 323), (230, 224, 320, 319), (272, 273, 270, 278), (273, 285, 268, 270), (261, 272, 278, 271), (290, 263, 240, 251), (321, 318, 332, 161), (263, 288, 255, 240), (224, 230, 233, 253, 252, 227, 160, 192, 193), (333, 334, 342, 341), (331, 315, 395, 385), (270, 268, 369, 374), (161, 332, 347, 358), (336, 337, 344, 343), (271, 278, 376, 375), (335, 336, 343, 360), (312, 319, 393, 388), (232, 231, 346, 345), (311, 328, 397, 396), (332, 333, 341, 347), (284, 286, 390, 398), (276, 291, 378, 377), (283, 284, 398, 383), (287, 276, 377, 379), (340, 234, 349, 348), (314, 306, 381, 380), (242, 232, 345, 350), (328, 307, 386, 397), (303, 283, 383, 382), (334, 335, 360, 342), (339, 340, 348, 351), (304, 303, 382, 399), (327, 331, 385, 384), (275, 287, 379, 364), (307, 314, 380, 386), (239, 256, 353, 352), (295, 279, 367, 400), (243, 239, 352, 354), (278, 270, 374, 376), (258, 251, 362, 361), (267, 247, 373, 370), (294, 312, 388, 387), (259, 275, 364, 363), (235, 242, 350, 355), (323, 327, 384, 389), (256, 235, 355, 353), (306, 304, 399, 381), (286, 294, 387, 390), (251, 240, 365, 362), (291, 295, 400, 378), (255, 259, 363, 366), (181, 171, 357, 356), (292, 271, 375, 368), (231, 181, 356, 346), (320, 322, 392, 391), (279, 292, 368, 367), (412, 409, 141, 140), (408, 405, 150, 149), (27, 29, 430, 418), (416, 413, 159, 158), (451, 463, 157, 156), (449, 461, 139, 138), (455, 459, 148, 147), (453, 457, 130, 128), (443, 455, 147, 146), (419, 453, 128, 129), (447, 451, 156, 155), (445, 449, 138, 137), (439, 447, 155, 154), (437, 445, 137, 136), (441, 443, 146, 145), (431, 441, 145, 144), (435, 439, 154, 153), (433, 437, 136, 135), (427, 435, 153, 152), (425, 433, 135, 134), (429, 431, 144, 143), (417, 429, 143, 142), (423, 427, 152, 151), (421, 425, 134, 133), (405, 423, 151, 150), (401, 421, 133, 132), (413, 419, 129, 159), (409, 417, 142, 141), (463, 416, 158, 157), (461, 412, 140, 139), (459, 408, 149, 148), (457, 404, 131, 130), (465, 466, 460, 407), (467, 468, 458, 403), (469, 470, 464, 415), (471, 472, 462, 411), (470, 473, 452, 464), (472, 474, 450, 462), (466, 475, 456, 460), (468, 476, 454, 458), (475, 477, 444, 456), (476, 478, 420, 454), (473, 479, 448, 452), (474, 480, 446, 450), (479, 481, 440, 448), (480, 482, 438, 446), (477, 483, 442, 444), (483, 484, 432, 442), (481, 485, 436, 440), (482, 486, 434, 438), (485, 487, 428, 436), (486, 488, 426, 434), (484, 489, 430, 432), (489, 490, 418, 430), (487, 491, 424, 428), (488, 492, 422, 426), (491, 493, 406, 424), (492, 494, 402, 422), (478, 495, 414, 420), (490, 496, 410, 418), (495, 469, 415, 414), (496, 471, 411, 410), (493, 465, 407, 406), (494, 467, 403, 402), (404, 401, 132, 131), (401, 404, 467, 494), (405, 408, 465, 493), (409, 412, 471, 496), (413, 416, 469, 495), (417, 409, 496, 490), (419, 413, 495, 478), (421, 401, 494, 492), (423, 405, 493, 491), (425, 421, 492, 488), (427, 423, 491, 487), (429, 417, 490, 489), (431, 429, 489, 484), (433, 425, 488, 486), (435, 427, 487, 485), (437, 433, 486, 482), (439, 435, 485, 481), (441, 431, 484, 483), (443, 441, 483, 477), (445, 437, 482, 480), (447, 439, 481, 479), (449, 445, 480, 474), (451, 447, 479, 473), (453, 419, 478, 476), (455, 443, 477, 475), (457, 453, 476, 468), (459, 455, 475, 466), (461, 449, 474, 472), (463, 451, 473, 470), (412, 461, 472, 471), (416, 463, 470, 469), (404, 457, 468, 467), (408, 459, 466, 465), (533, 127, 65, 530), (60, 591, 534, 62), (592, 125, 127, 533), (527, 526, 525, 528), (590, 123, 125, 592), (588, 121, 123, 590), (586, 119, 121, 588), (584, 117, 119, 586), (582, 115, 117, 584), (580, 113, 115, 582), (578, 111, 113, 580), (576, 109, 111, 578), (574, 107, 109, 576), (572, 105, 107, 574), (570, 103, 105, 572), (568, 101, 103, 570), (566, 99, 101, 568), (564, 97, 99, 566), (562, 95, 97, 564), (560, 93, 95, 562), (558, 91, 93, 560), (556, 89, 91, 558), (554, 87, 89, 556), (552, 85, 87, 554), (550, 83, 85, 552), (548, 81, 83, 550), (546, 79, 81, 548), (544, 77, 79, 546), (542, 75, 77, 544), (540, 73, 75, 542), (538, 71, 73, 540), (0, 529, 532, 2), (582, 584, 511, 509), (549, 547, 613, 611), (567, 565, 595, 593), (548, 550, 612, 614), (585, 583, 512, 514), (566, 568, 594, 596), (584, 586, 513, 511), (551, 549, 611, 609), (569, 567, 593, 498), (550, 552, 610, 612), (587, 585, 514, 516), (568, 570, 497, 594), (586, 588, 515, 513), (553, 551, 609, 607), (571, 569, 498, 500), (552, 554, 608, 610), (529, 534, 519, 528), (589, 587, 516, 518), (570, 572, 499, 497), (533, 530, 527, 520), (588, 590, 517, 515), (555, 553, 607, 605), (537, 536, 523, 623), (573, 571, 500, 502), (554, 556, 606, 608), (535, 538, 624, 524), (591, 589, 518, 522), (572, 574, 501, 499), (539, 537, 623, 621), (590, 592, 521, 517), (557, 555, 605, 603), (538, 540, 622, 624), (530, 65, 67, 531), (526, 524, 523, 525), (521, 520, 519, 522), (517, 521, 522, 518), (515, 517, 518, 516), (513, 515, 516, 514), (511, 513, 514, 512), (509, 511, 512, 510), (507, 509, 510, 508), (505, 507, 508, 506), (503, 505, 506, 504), (501, 503, 504, 502), (499, 501, 502, 500), (497, 499, 500, 498), (594, 497, 498, 593), (596, 594, 593, 595), (598, 596, 595, 597), (600, 598, 597, 599), (602, 600, 599, 601), (604, 602, 601, 603), (606, 604, 603, 605), (608, 606, 605, 607), (610, 608, 607, 609), (612, 610, 609, 611), (614, 612, 611, 613), (616, 614, 613, 615), (618, 616, 615, 617), (620, 618, 617, 619), (622, 620, 619, 621), (624, 622, 621, 623), (524, 624, 623, 523), (520, 527, 528, 519), (564, 566, 596, 598), (583, 581, 510, 512), (546, 548, 614, 616), (565, 563, 597, 595), (547, 545, 615, 613), (580, 582, 509, 507), (530, 531, 526, 527), (562, 564, 598, 600), (581, 579, 508, 510), (544, 546, 616, 618), (563, 561, 599, 597), (532, 529, 528, 525), (545, 543, 617, 615), (578, 580, 507, 505), (531, 535, 524, 526), (560, 562, 600, 602), (579, 577, 506, 508), (542, 544, 618, 620), (561, 559, 601, 599), (536, 532, 525, 523), (543, 541, 619, 617), (576, 578, 505, 503), (558, 560, 602, 604), (577, 575, 504, 506), (592, 533, 520, 521), (540, 542, 620, 622), (559, 557, 603, 601), (541, 539, 621, 619), (574, 576, 503, 501), (534, 591, 522, 519), (556, 558, 604, 606), (575, 573, 502, 504)])
me_holethree_circle.polygons.foreach_set('use_smooth', [True] * 541)
me_holethree_circle.polygons.foreach_set('material_index', [0, 2, 2, 2, 2, 2, 2, 2, 2, 2, 2, 2, 2, 2, 2, 2, 2, 2, 2, 2, 2, 2, 2, 2, 2, 2, 2, 2, 2, 0, 2, 2, 1, 0, 1, 1, 1, 1, 1, 1, 1, 1, 1, 1, 1, 1, 1, 1, 1, 1, 1, 1, 1, 1, 1, 1, 1, 1, 1, 1, 1, 1, 1, 1, 1, 1, 2, 2, 2, 2, 2, 2, 2, 2, 2, 2, 2, 2, 2, 2, 2, 2, 2, 2, 2, 2, 2, 2, 2, 2, 2, 2, 2, 2, 2, 2, 2, 2, 0, 1, 1, 1, 1, 1, 1, 1, 1, 1, 1, 1, 1, 1, 1, 1, 1, 1, 1, 1, 1, 1, 1, 1, 1, 1, 1, 1, 1, 1, 1, 0, 0, 0, 0, 0, 0, 0, 0, 0, 0, 0, 0, 0, 0, 0, 0, 0, 0, 0, 0, 0, 0, 0, 0, 0, 0, 0, 0, 0, 0, 0, 0, 0, 0, 0, 0, 0, 0, 0, 0, 0, 0, 0, 0, 0, 0, 0, 0, 0, 0, 0, 0, 0, 0, 0, 0, 0, 0, 0, 0, 0, 0, 0, 0, 0, 0, 0, 0, 0, 0, 0, 0, 0, 0, 0, 0, 0, 0, 0, 0, 0, 0, 0, 0, 0, 0, 0, 0, 0, 0, 0, 0, 0, 0, 0, 0, 0, 0, 0, 0, 0, 0, 0, 0, 0, 0, 0, 0, 0, 0, 0, 0, 0, 0, 0, 0, 0, 0, 0, 0, 0, 0, 0, 0, 0, 0, 0, 0, 0, 0, 0, 0, 0, 0, 0, 0, 0, 0, 0, 0, 0, 0, 0, 0, 0, 0, 0, 0, 0, 0, 0, 0, 0, 0, 0, 0, 0, 0, 0, 0, 0, 0, 0, 0, 0, 0, 0, 0, 0, 0, 0, 0, 0, 0, 0, 0, 0, 0, 0, 0, 0, 0, 0, 0, 0, 0, 0, 2, 2, 1, 2, 2, 2, 2, 2, 2, 2, 2, 2, 2, 2, 2, 2, 2, 2, 2, 2, 2, 2, 2, 2, 2, 2, 2, 2, 2, 2, 2, 2, 0, 0, 0, 0, 0, 0, 0, 0, 0, 0, 0, 0, 0, 0, 0, 0, 0, 0, 0, 0, 0, 0, 0, 0, 0, 0, 0, 0, 0, 0, 0, 0, 2, 0, 0, 0, 0, 0, 0, 0, 0, 0, 0, 0, 0, 0, 0, 0, 0, 0, 0, 0, 0, 0, 0, 0, 0, 0, 0, 0, 0, 0, 0, 0, 0, 0, 2, 0, 2, 0, 0, 0, 0, 0, 0, 0, 0, 0, 0, 0, 0, 0, 0, 0, 0, 0, 0, 0, 0, 0, 0, 0, 0, 0, 0, 0, 2, 0, 0, 0, 0, 0, 0, 0, 0, 0, 0, 0, 0, 0, 0, 0, 0, 0, 0, 0, 0, 0, 0, 0, 0, 0, 0, 0, 0, 0, 0, 0, 0, 0, 2, 2, 2, 2, 2, 2, 2, 2, 2, 2, 2, 2, 2, 2, 2, 2, 2, 2, 2, 2, 2, 2, 2, 2, 2, 2, 2, 2, 2, 2, 2, 0, 0, 0, 0, 0, 0, 0, 0, 0, 0, 0, 0, 0, 0, 0, 0, 0, 0, 0, 0, 0, 0, 0, 0, 0, 0, 0, 0, 0, 0, 0, 0])
_k = set([(0, 2), (0, 62), (1, 3), (1, 63), (2, 4), (3, 5), (4, 6), (5, 7), (6, 8), (7, 9), (8, 10), (9, 11), (10, 12), (11, 13), (12, 14), (13, 15), (14, 16), (15, 17), (16, 18), (17, 19), (18, 20), (19, 21), (20, 22), (21, 23), (22, 24), (23, 25), (24, 26), (25, 27), (26, 28), (27, 29), (28, 30), (29, 31), (30, 32), (31, 33), (32, 34), (33, 35), (34, 36), (35, 37), (36, 38), (37, 39), (38, 40), (39, 41), (40, 42), (41, 43), (42, 44), (43, 45), (44, 46), (45, 47), (46, 48), (47, 49), (48, 50), (49, 51), (50, 52), (51, 53), (52, 54), (53, 55), (54, 56), (55, 57), (56, 58), (57, 59), (58, 60), (59, 61), (60, 62), (61, 63), (64, 66), (64, 126), (65, 67), (65, 127), (66, 68), (67, 69), (68, 70), (69, 71), (70, 72), (71, 73), (72, 74), (73, 75), (74, 76), (75, 77), (76, 78), (77, 79), (78, 80), (79, 81), (80, 82), (81, 83), (82, 84), (83, 85), (84, 86), (85, 87), (86, 88), (87, 89), (88, 90), (89, 91), (90, 92), (91, 93), (92, 94), (93, 95), (94, 96), (95, 97), (96, 98), (97, 99), (98, 100), (99, 101), (100, 102), (101, 103), (102, 104), (103, 105), (104, 106), (105, 107), (106, 108), (107, 109), (108, 110), (109, 111), (110, 112), (111, 113), (112, 114), (113, 115), (114, 116), (115, 117), (116, 118), (117, 119), (118, 120), (119, 121), (120, 122), (121, 123), (122, 124), (123, 125), (124, 126), (125, 127), (128, 129), (128, 130), (129, 159), (130, 131), (131, 132), (132, 133), (133, 134), (134, 135), (135, 136), (136, 137), (137, 138), (138, 139), (139, 140), (140, 141), (141, 142), (142, 143), (143, 144), (144, 145), (145, 146), (146, 147), (147, 148), (148, 149), (149, 150), (150, 151), (151, 152), (152, 153), (153, 154), (154, 155), (155, 156), (156, 157), (157, 158), (158, 159), (161, 171), (161, 332), (171, 181), (181, 231), (224, 228), (224, 230), (225, 236), (225, 238), (226, 244), (226, 246), (227, 252), (227, 254), (228, 229), (229, 241), (230, 233), (231, 232), (232, 242), (233, 253), (234, 243), (234, 340), (235, 242), (235, 256), (236, 237), (237, 249), (238, 241), (239, 243), (239, 256), (240, 251), (240, 255), (244, 245), (245, 257), (246, 249), (247, 248), (247, 267), (248, 250), (250, 258), (251, 258), (252, 253), (254, 257), (255, 259), (259, 275), (260, 264), (260, 266), (261, 272), (261, 274), (262, 280), (262, 282), (263, 288), (263, 290), (264, 265), (265, 277), (266, 269), (267, 268), (268, 270), (269, 289), (270, 278), (271, 278), (271, 292), (272, 273), (273, 285), (274, 277), (275, 287), (276, 287), (276, 291), (279, 292), (279, 295), (280, 281), (281, 293), (282, 285), (283, 284), (283, 303), (284, 286), (286, 294), (288, 289), (290, 293), (291, 295), (294, 312), (296, 300), (296, 302), (297, 308), (297, 310), (298, 316), (298, 318), (299, 324), (299, 326), (300, 301), (301, 313), (302, 305), (303, 304), (304, 306), (305, 325), (306, 314), (307, 314), (307, 328), (308, 309), (309, 321), (310, 313), (311, 315), (311, 328), (312, 319), (315, 331), (316, 317), (317, 329), (318, 321), (319, 320), (320, 322), (322, 330), (323, 327), (323, 330), (324, 325), (326, 329), (327, 331), (332, 333), (333, 334), (334, 335), (335, 336), (336, 337), (337, 338), (338, 339), (339, 340), (341, 342), (341, 347), (342, 360), (343, 344), (343, 360), (344, 359), (345, 346), (345, 350), (346, 356), (347, 358), (348, 349), (348, 351), (349, 354), (350, 355), (351, 359), (352, 353), (352, 354), (353, 355), (356, 357), (357, 358), (361, 362), (361, 372), (362, 365), (363, 364), (363, 366), (364, 379), (365, 366), (367, 368), (367, 400), (368, 375), (369, 370), (369, 374), (370, 373), (371, 372), (371, 373), (374, 376), (375, 376), (377, 378), (377, 379), (378, 400), (380, 381), (380, 386), (381, 399), (382, 383), (382, 399), (383, 398), (384, 385), (384, 389), (385, 395), (386, 397), (387, 388), (387, 390), (388, 393), (389, 394), (390, 398), (391, 392), (391, 393), (392, 394), (395, 396), (396, 397), (402, 403), (402, 422), (403, 458), (406, 407), (406, 424), (407, 460), (410, 411), (410, 418), (411, 462), (414, 415), (414, 420), (415, 464), (418, 430), (420, 454), (422, 426), (424, 428), (426, 434), (428, 436), (430, 432), (432, 442), (434, 438), (436, 440), (438, 446), (440, 448), (442, 444), (444, 456), (446, 450), (448, 452), (450, 462), (452, 464), (454, 458), (456, 460), (465, 466), (465, 493), (466, 475), (467, 468), (467, 494), (468, 476), (469, 470), (469, 495), (470, 473), (471, 472), (471, 496), (472, 474), (473, 479), (474, 480), (475, 477), (476, 478), (477, 483), (478, 495), (479, 481), (480, 482), (481, 485), (482, 486), (483, 484), (484, 489), (485, 487), (486, 488), (487, 491), (488, 492), (489, 490), (490, 496), (491, 493), (492, 494), (497, 499), (497, 594), (498, 500), (498, 593), (499, 501), (500, 502), (501, 503), (502, 504), (503, 505), (504, 506), (505, 507), (506, 508), (507, 509), (508, 510), (509, 511), (510, 512), (511, 513), (512, 514), (513, 515), (514, 516), (515, 517), (516, 518), (517, 521), (518, 522), (519, 522), (519, 528), (520, 521), (520, 527), (523, 525), (523, 623), (524, 526), (524, 624), (525, 528), (526, 527), (529, 532), (529, 534), (530, 531), (530, 533), (531, 535), (532, 536), (533, 592), (534, 591), (535, 538), (536, 537), (537, 539), (538, 540), (539, 541), (540, 542), (541, 543), (542, 544), (543, 545), (544, 546), (545, 547), (546, 548), (547, 549), (548, 550), (549, 551), (550, 552), (551, 553), (552, 554), (553, 555), (554, 556), (555, 557), (556, 558), (557, 559), (558, 560), (559, 561), (560, 562), (561, 563), (562, 564), (563, 565), (564, 566), (565, 567), (566, 568), (567, 569), (568, 570), (569, 571), (570, 572), (571, 573), (572, 574), (573, 575), (574, 576), (575, 577), (576, 578), (577, 579), (578, 580), (579, 581), (580, 582), (581, 583), (582, 584), (583, 585), (584, 586), (585, 587), (586, 588), (587, 589), (588, 590), (589, 591), (590, 592), (593, 595), (594, 596), (595, 597), (596, 598), (597, 599), (598, 600), (599, 601), (600, 602), (601, 603), (602, 604), (603, 605), (604, 606), (605, 607), (606, 608), (607, 609), (608, 610), (609, 611), (610, 612), (611, 613), (612, 614), (613, 615), (614, 616), (615, 617), (616, 618), (617, 619), (618, 620), (619, 621), (620, 622), (621, 623), (622, 624)])
me_holethree_circle.attributes.new('sharp_edge', 'BOOLEAN', 'EDGE').data.foreach_set('value', [ (min(e.vertices), max(e.vertices)) in _k for e in me_holethree_circle.edges])
_k = {(531, 535): 1.0, (67, 69): 1.0, (4, 6): 1.0, (536, 537): 1.0, (6, 8): 1.0, (537, 539): 1.0, (8, 10): 1.0, (539, 541): 1.0, (10, 12): 1.0, (541, 543): 1.0, (12, 14): 1.0, (543, 545): 1.0, (14, 16): 1.0, (545, 547): 1.0, (16, 18): 1.0, (547, 549): 1.0, (18, 20): 1.0, (549, 551): 1.0, (20, 22): 1.0, (551, 553): 1.0, (22, 24): 1.0, (553, 555): 1.0, (24, 26): 1.0, (555, 557): 1.0, (26, 28): 1.0, (557, 559): 1.0, (28, 30): 1.0, (559, 561): 1.0, (30, 32): 1.0, (561, 563): 1.0, (32, 34): 1.0, (563, 565): 1.0, (34, 36): 1.0, (565, 567): 1.0, (36, 38): 1.0, (567, 569): 1.0, (38, 40): 1.0, (569, 571): 1.0, (40, 42): 1.0, (571, 573): 1.0, (42, 44): 1.0, (573, 575): 1.0, (44, 46): 1.0, (575, 577): 1.0, (46, 48): 1.0, (577, 579): 1.0, (48, 50): 1.0, (579, 581): 1.0, (50, 52): 1.0, (581, 583): 1.0, (52, 54): 1.0, (583, 585): 1.0, (54, 56): 1.0, (585, 587): 1.0, (56, 58): 1.0, (587, 589): 1.0, (58, 60): 1.0, (589, 591): 1.0, (535, 538): 1.0, (69, 71): 1.0, (2, 4): 1.0, (532, 536): 1.0, (112, 114): 1.0, (13, 15): 1.0, (7, 9): 1.0, (402, 422): 1.0, (0, 62): 1.0, (0, 2): 1.0, (60, 62): 1.0, (65, 67): 1.0, (64, 66): 1.0, (66, 68): 1.0, (68, 70): 1.0, (71, 73): 1.0, (70, 72): 1.0, (73, 75): 1.0, (72, 74): 1.0, (75, 77): 1.0, (74, 76): 1.0, (77, 79): 1.0, (76, 78): 1.0, (79, 81): 1.0, (78, 80): 1.0, (81, 83): 1.0, (80, 82): 1.0, (83, 85): 1.0, (82, 84): 1.0, (85, 87): 1.0, (84, 86): 1.0, (87, 89): 1.0, (86, 88): 1.0, (89, 91): 1.0, (88, 90): 1.0, (91, 93): 1.0, (90, 92): 1.0, (93, 95): 1.0, (92, 94): 1.0, (95, 97): 1.0, (94, 96): 1.0, (97, 99): 1.0, (96, 98): 1.0, (99, 101): 1.0, (98, 100): 1.0, (101, 103): 1.0, (100, 102): 1.0, (103, 105): 1.0, (102, 104): 1.0, (105, 107): 1.0, (104, 106): 1.0, (107, 109): 1.0, (106, 108): 1.0, (109, 111): 1.0, (108, 110): 1.0, (111, 113): 1.0, (110, 112): 1.0, (113, 115): 1.0, (115, 117): 1.0, (114, 116): 1.0, (117, 119): 1.0, (116, 118): 1.0, (119, 121): 1.0, (118, 120): 1.0, (121, 123): 1.0, (120, 122): 1.0, (123, 125): 1.0, (122, 124): 1.0, (125, 127): 1.0, (124, 126): 1.0, (65, 127): 1.0, (64, 126): 1.0, (529, 534): 1.0, (57, 59): 1.0, (39, 41): 1.0, (21, 23): 1.0, (3, 5): 1.0, (47, 49): 1.0, (29, 31): 1.0, (11, 13): 1.0, (55, 57): 1.0, (37, 39): 1.0, (19, 21): 1.0, (1, 3): 1.0, (45, 47): 1.0, (27, 29): 1.0, (9, 11): 1.0, (1, 63): 1.0, (53, 55): 1.0, (35, 37): 1.0, (17, 19): 1.0, (61, 63): 1.0, (43, 45): 1.0, (25, 27): 1.0, (51, 53): 1.0, (33, 35): 1.0, (15, 17): 1.0, (59, 61): 1.0, (41, 43): 1.0, (23, 25): 1.0, (5, 7): 1.0, (49, 51): 1.0, (31, 33): 1.0, (142, 143): 1.0, (406, 424): 1.0, (410, 418): 1.0, (414, 420): 1.0, (410, 411): 1.0, (414, 415): 1.0, (402, 403): 1.0, (406, 407): 1.0, (424, 428): 1.0, (426, 434): 1.0, (420, 454): 1.0, (432, 442): 1.0, (428, 436): 1.0, (430, 432): 1.0, (436, 440): 1.0, (438, 446): 1.0, (434, 438): 1.0, (444, 456): 1.0, (440, 448): 1.0, (442, 444): 1.0, (448, 452): 1.0, (450, 462): 1.0, (422, 426): 1.0, (446, 450): 1.0, (456, 460): 1.0, (452, 464): 1.0, (454, 458): 1.0, (411, 462): 1.0, (415, 464): 1.0, (403, 458): 1.0, (407, 460): 1.0, (128, 130): 1.0, (156, 157): 1.0, (143, 144): 1.0, (130, 131): 1.0, (157, 158): 1.0, (144, 145): 1.0, (131, 132): 1.0, (158, 159): 1.0, (145, 146): 1.0, (132, 133): 1.0, (128, 129): 1.0, (227, 254): 1.0, (254, 257): 1.0, (245, 257): 1.0, (244, 245): 1.0, (226, 244): 1.0, (146, 147): 1.0, (133, 134): 1.0, (147, 148): 1.0, (134, 135): 1.0, (299, 326): 1.0, (326, 329): 1.0, (317, 329): 1.0, (316, 317): 1.0, (298, 316): 1.0, (135, 136): 1.0, (296, 302): 1.0, (302, 305): 1.0, (305, 325): 1.0, (324, 325): 1.0, (299, 324): 1.0, (136, 137): 1.0, (150, 151): 1.0, (137, 138): 1.0, (151, 152): 1.0, (263, 290): 1.0, (290, 293): 1.0, (281, 293): 1.0, (280, 281): 1.0, (262, 280): 1.0, (152, 153): 1.0, (260, 266): 1.0, (266, 269): 1.0, (269, 289): 1.0, (288, 289): 1.0, (263, 288): 1.0, (153, 154): 1.0, (140, 141): 1.0, (154, 155): 1.0, (141, 142): 1.0, (225, 238): 1.0, (238, 241): 1.0, (229, 241): 1.0, (228, 229): 1.0, (224, 228): 1.0, (155, 156): 1.0, (138, 139): 1.0, (261, 274): 1.0, (274, 277): 1.0, (265, 277): 1.0, (264, 265): 1.0, (260, 264): 1.0, (271, 292): 1.0, (149, 150): 1.0, (298, 318): 1.0, (318, 321): 1.0, (309, 321): 1.0, (308, 309): 1.0, (297, 308): 1.0, (148, 149): 1.0, (297, 310): 1.0, (310, 313): 1.0, (301, 313): 1.0, (300, 301): 1.0, (296, 300): 1.0, (139, 140): 1.0, (262, 282): 1.0, (282, 285): 1.0, (273, 285): 1.0, (272, 273): 1.0, (261, 272): 1.0, (129, 159): 1.0, (226, 246): 1.0, (246, 249): 1.0, (237, 249): 1.0, (236, 237): 1.0, (225, 236): 1.0, (311, 315): 1.0, (395, 396): 1.0, (247, 248): 1.0, (371, 373): 1.0, (248, 250): 1.0, (371, 372): 1.0, (250, 258): 1.0, (361, 372): 1.0, (337, 338): 1.0, (344, 359): 1.0, (322, 330): 1.0, (392, 394): 1.0, (333, 334): 1.0, (235, 242): 1.0, (323, 330): 1.0, (389, 394): 1.0, (161, 171): 1.0, (357, 358): 1.0, (227, 252): 1.0, (284, 286): 1.0, (311, 328): 1.0, (275, 287): 1.0, (336, 337): 1.0, (315, 331): 1.0, (235, 256): 1.0, (332, 333): 1.0, (377, 379): 1.0, (377, 378): 1.0, (378, 400): 1.0, (367, 400): 1.0, (367, 368): 1.0, (368, 375): 1.0, (375, 376): 1.0, (374, 376): 1.0, (369, 374): 1.0, (369, 370): 1.0, (370, 373): 1.0, (361, 362): 1.0, (362, 365): 1.0, (365, 366): 1.0, (363, 366): 1.0, (363, 364): 1.0, (364, 379): 1.0, (338, 339): 1.0, (351, 359): 1.0, (283, 284): 1.0, (391, 393): 1.0, (391, 392): 1.0, (384, 389): 1.0, (384, 385): 1.0, (385, 395): 1.0, (396, 397): 1.0, (386, 397): 1.0, (380, 386): 1.0, (380, 381): 1.0, (381, 399): 1.0, (382, 399): 1.0, (382, 383): 1.0, (383, 398): 1.0, (390, 398): 1.0, (387, 390): 1.0, (387, 388): 1.0, (388, 393): 1.0, (240, 255): 1.0, (352, 354): 1.0, (352, 353): 1.0, (353, 355): 1.0, (350, 355): 1.0, (345, 350): 1.0, (345, 346): 1.0, (346, 356): 1.0, (356, 357): 1.0, (347, 358): 1.0, (341, 347): 1.0, (341, 342): 1.0, (342, 360): 1.0, (343, 360): 1.0, (343, 344): 1.0, (348, 351): 1.0, (348, 349): 1.0, (349, 354): 1.0, (327, 331): 1.0, (232, 242): 1.0, (234, 340): 1.0, (239, 256): 1.0, (307, 328): 1.0, (251, 258): 1.0, (291, 295): 1.0, (339, 340): 1.0, (267, 268): 1.0, (276, 287): 1.0, (276, 291): 1.0, (279, 292): 1.0, (259, 275): 1.0, (230, 233): 1.0, (312, 319): 1.0, (171, 181): 1.0, (239, 243): 1.0, (304, 306): 1.0, (303, 304): 1.0, (279, 295): 1.0, (247, 267): 1.0, (181, 231): 1.0, (231, 232): 1.0, (306, 314): 1.0, (255, 259): 1.0, (307, 314): 1.0, (233, 253): 1.0, (294, 312): 1.0, (335, 336): 1.0, (234, 243): 1.0, (283, 303): 1.0, (320, 322): 1.0, (252, 253): 1.0, (286, 294): 1.0, (319, 320): 1.0, (334, 335): 1.0, (323, 327): 1.0, (224, 230): 1.0, (270, 278): 1.0, (268, 270): 1.0, (271, 278): 1.0, (240, 251): 1.0, (161, 332): 1.0, (418, 430): 1.0, (465, 466): 1.0, (467, 468): 1.0, (469, 470): 1.0, (471, 472): 1.0, (470, 473): 1.0, (472, 474): 1.0, (466, 475): 1.0, (468, 476): 1.0, (475, 477): 1.0, (476, 478): 1.0, (473, 479): 1.0, (474, 480): 1.0, (479, 481): 1.0, (480, 482): 1.0, (477, 483): 1.0, (483, 484): 1.0, (481, 485): 1.0, (482, 486): 1.0, (485, 487): 1.0, (486, 488): 1.0, (484, 489): 1.0, (489, 490): 1.0, (487, 491): 1.0, (488, 492): 1.0, (491, 493): 1.0, (492, 494): 1.0, (478, 495): 1.0, (490, 496): 1.0, (469, 495): 1.0, (471, 496): 1.0, (465, 493): 1.0, (467, 494): 1.0, (530, 533): 1.0, (534, 591): 1.0, (533, 592): 1.0, (526, 527): 1.0, (525, 528): 1.0, (590, 592): 1.0, (588, 590): 1.0, (586, 588): 1.0, (584, 586): 1.0, (582, 584): 1.0, (580, 582): 1.0, (578, 580): 1.0, (576, 578): 1.0, (574, 576): 1.0, (572, 574): 1.0, (570, 572): 1.0, (568, 570): 1.0, (566, 568): 1.0, (564, 566): 1.0, (562, 564): 1.0, (560, 562): 1.0, (558, 560): 1.0, (556, 558): 1.0, (554, 556): 1.0, (552, 554): 1.0, (550, 552): 1.0, (548, 550): 1.0, (546, 548): 1.0, (544, 546): 1.0, (542, 544): 1.0, (540, 542): 1.0, (538, 540): 1.0, (529, 532): 1.0, (509, 511): 1.0, (611, 613): 1.0, (593, 595): 1.0, (612, 614): 1.0, (512, 514): 1.0, (594, 596): 1.0, (511, 513): 1.0, (609, 611): 1.0, (498, 593): 1.0, (610, 612): 1.0, (514, 516): 1.0, (497, 594): 1.0, (513, 515): 1.0, (607, 609): 1.0, (498, 500): 1.0, (608, 610): 1.0, (519, 528): 1.0, (516, 518): 1.0, (497, 499): 1.0, (520, 527): 1.0, (515, 517): 1.0, (605, 607): 1.0, (523, 623): 1.0, (500, 502): 1.0, (606, 608): 1.0, (524, 624): 1.0, (518, 522): 1.0, (499, 501): 1.0, (621, 623): 1.0, (517, 521): 1.0, (603, 605): 1.0, (622, 624): 1.0, (530, 531): 1.0, (524, 526): 1.0, (523, 525): 1.0, (520, 521): 1.0, (519, 522): 1.0, (510, 512): 1.0, (507, 509): 1.0, (508, 510): 1.0, (505, 507): 1.0, (506, 508): 1.0, (503, 505): 1.0, (504, 506): 1.0, (501, 503): 1.0, (502, 504): 1.0, (596, 598): 1.0, (595, 597): 1.0, (598, 600): 1.0, (597, 599): 1.0, (600, 602): 1.0, (599, 601): 1.0, (602, 604): 1.0, (601, 603): 1.0, (604, 606): 1.0, (614, 616): 1.0, (613, 615): 1.0, (616, 618): 1.0, (615, 617): 1.0, (618, 620): 1.0, (617, 619): 1.0, (620, 622): 1.0, (619, 621): 1.0}
me_holethree_circle.attributes.new('crease_edge', 'FLOAT', 'EDGE').data.foreach_set('value', [_k.get((min(e.vertices), max(e.vertices)), 0.0) for e in me_holethree_circle.edges])
me_holethree_circle.materials.append(mat_prox_alum_023)
me_holethree_circle.materials.append(mat_prox_kevlar_023)
me_holethree_circle.materials.append(mat_prox_easy_spec_023)
me_holethree_circle.materials.append(mat_prox_easy_spec_023)
me_holethree_circle.materials.append(mat_prox_soap_021)
me_holethree_circle.materials.append(mat_prox_emission_021)
me_holethree_circle.use_remesh_preserve_volume = False
me_holethree_circle.use_remesh_preserve_attributes = False
me_holethree_circle.use_mirror_vertex_groups = False
me_holethree_circle.update()

# ---- objects
ob_holethree_circle = bpy.data.objects.new('holethree_circle', me_holethree_circle)

# ---- transforms, parenting, visibility, modifiers, constraints
ob_holethree_circle.location = (0.0, 0.0, 0.0)
ob_holethree_circle.show_name = True
ob_holethree_circle.lineart.crease_threshold = 0.0
_m = ob_holethree_circle.modifiers.new('Auto Smooth', 'NODES')
_m.node_group = ng_auto_smooth
_gi = [s.identifier for s in ng_auto_smooth.interface.items_tree if s.item_type == 'SOCKET' and s.in_out == 'INPUT']
_m[_gi[1]] = 1.047  # Angle

# ---- collection membership
col_collection_1.objects.link(ob_holethree_circle)

# ---- scene / render settings (as saved in the file)
scene.frame_start = 1; scene.frame_end = 100; scene.frame_set(1)
scene.render.engine = 'CYCLES'
scene.render.image_settings.color_depth = '16'
scene.render.image_settings.compression = 90
scene.render.resolution_x = 1024
scene.render.resolution_y = 1024
scene.render.resolution_percentage = 50
scene.render.dither_intensity = 0.0
scene.render.use_simplify = True
scene.render.use_persistent_data = True
scene.cycles.use_denoising = False
scene.cycles.samples = 100
scene.cycles.sampling_pattern = 'TABULATED_SOBOL'
scene.cycles.light_sampling_threshold = 0.0
scene.cycles.use_adaptive_sampling = False
scene.cycles.use_light_tree = False
scene.cycles.caustics_reflective = False
scene.cycles.caustics_refractive = False
scene.cycles.blur_glossy = 4.0
scene.cycles.max_bounces = 4
scene.cycles.transmission_bounces = 4
scene.cycles.volume_bounces = 2
scene.cycles.transparent_max_bounces = 4
scene.cycles.use_animated_seed = True
scene.cycles.sample_clamp_direct = 4.0
scene.cycles.sample_clamp_indirect = 2.0
scene.cycles.debug_bvh_type = 'STATIC_BVH'
scene.view_settings.view_transform = 'Standard'
bpy.context.view_layer.update()

# ---- added for rendering (the .blend has no active camera): camera
cam_auto = bpy.data.cameras.new('AutoCamera')
cam_auto.lens = 50.0
cam_auto.sensor_width = 36.0
cam_auto.clip_end = 1000.0
ob_auto_camera = bpy.data.objects.new('AutoCamera', cam_auto)
scene.collection.objects.link(ob_auto_camera)
ob_auto_camera.location = (0.647192, -0.77663, 0.517754)
ob_auto_camera.rotation_euler = (1.09748, -7.21219e-08, 0.694738)
scene.camera = ob_auto_camera
bpy.context.view_layer.update()
